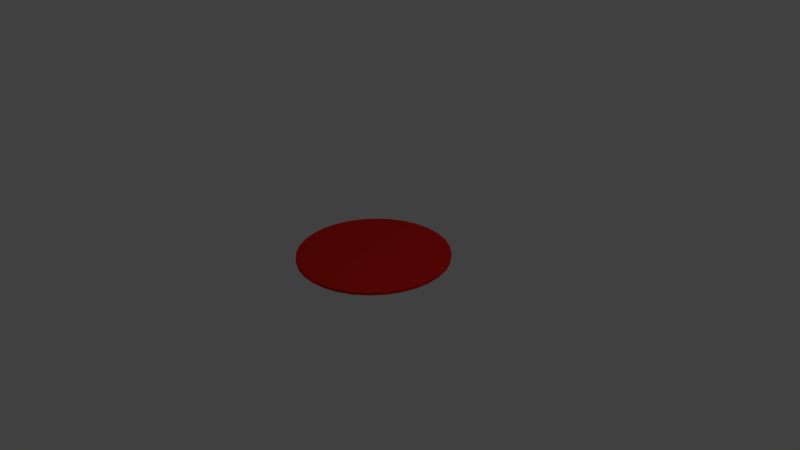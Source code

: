 # Source: IlluminationRouge.blend  (saved by Blender 2.74.0; exported with 4.5.12 LTS)
import bpy
from mathutils import Matrix  # noqa: F401  (used for matrix-valued properties, if any)

bpy.ops.wm.read_factory_settings(use_empty=True)
scene = bpy.context.scene
scene.name = 'Scene'

# ---- collections
col_collection_1 = bpy.data.collections.new('Collection 1'); scene.collection.children.link(col_collection_1)

# ---- materials (node trees are filled in below, after node groups)
mat_material_001 = bpy.data.materials.new('Material.001')
mat_material_001.alpha_threshold = 0.0
mat_material_001.use_transparent_shadow = False
mat_material_001.diffuse_color = (0.8, 0.01929, 0.01233, 1.0)
mat_material_001.roughness = 0.5

# ---- material node trees

# ---- world
world_world = bpy.data.worlds.new('World'); scene.world = world_world
world_world.color = (0.05088, 0.05088, 0.05088)
world_world.use_sun_shadow = False
world_world.sun_shadow_jitter_overblur = 0.0
world_world.cycles.sampling_method = 'MANUAL'
world_world.cycles.sample_map_resolution = 256

# ---- cameras
cam_camera = bpy.data.cameras.new('Camera')
cam_camera.clip_end = 100.0
cam_camera.lens = 35.0
cam_camera.sensor_width = 32.0
cam_camera.sensor_height = 18.0
cam_camera.ortho_scale = 7.314
cam_camera.dof.focus_distance = 0.0
cam_camera.dof.aperture_fstop = 128.0

# ---- lights
light_lamp = bpy.data.lights.new('Lamp', 'POINT')
light_lamp.transmission_factor = 0.0
light_lamp.cutoff_distance = 30.0
light_lamp.energy = 100.0
light_lamp.shadow_buffer_clip_start = 1.001
light_lamp.shadow_soft_size = 0.1
light_lamp.shadow_maximum_resolution = 0.006
light_lamp.use_absolute_resolution = True
light_lamp.cycles.use_multiple_importance_sampling = False

# ---- meshes
me_cylinder = bpy.data.meshes.new('Cylinder')
me_cylinder.from_pydata([(0.0, 1.0, -1.0), (0.0, 1.0, 1.0), (0.1951, 0.9808, -1.0), (0.1951, 0.9808, 1.0), (0.3827, 0.9239, -1.0), (0.3827, 0.9239, 1.0), (0.5556, 0.8315, -1.0), (0.5556, 0.8315, 1.0), (0.7071, 0.7071, -1.0), (0.7071, 0.7071, 1.0), (0.8315, 0.5556, -1.0), (0.8315, 0.5556, 1.0), (0.9239, 0.3827, -1.0), (0.9239, 0.3827, 1.0), (0.9808, 0.1951, -1.0), (0.9808, 0.1951, 1.0), (1.0, 7.55e-08, -1.0), (1.0, 7.55e-08, 1.0), (0.9808, -0.1951, -1.0), (0.9808, -0.1951, 1.0), (0.9239, -0.3827, -1.0), (0.9239, -0.3827, 1.0), (0.8315, -0.5556, -1.0), (0.8315, -0.5556, 1.0), (0.7071, -0.7071, -1.0), (0.7071, -0.7071, 1.0), (0.5556, -0.8315, -1.0), (0.5556, -0.8315, 1.0), (0.3827, -0.9239, -1.0), (0.3827, -0.9239, 1.0), (0.1951, -0.9808, -1.0), (0.1951, -0.9808, 1.0), (-3.258e-07, -1.0, -1.0), (-3.258e-07, -1.0, 1.0), (-0.1951, -0.9808, -1.0), (-0.1951, -0.9808, 1.0), (-0.3827, -0.9239, -1.0), (-0.3827, -0.9239, 1.0), (-0.5556, -0.8315, -1.0), (-0.5556, -0.8315, 1.0), (-0.7071, -0.7071, -1.0), (-0.7071, -0.7071, 1.0), (-0.8315, -0.5556, -1.0), (-0.8315, -0.5556, 1.0), (-0.9239, -0.3827, -1.0), (-0.9239, -0.3827, 1.0), (-0.9808, -0.1951, -1.0), (-0.9808, -0.1951, 1.0), (-1.0, 9.656e-07, -1.0), (-1.0, 9.656e-07, 1.0), (-0.9808, 0.1951, -1.0), (-0.9808, 0.1951, 1.0), (-0.9239, 0.3827, -1.0), (-0.9239, 0.3827, 1.0), (-0.8315, 0.5556, -1.0), (-0.8315, 0.5556, 1.0), (-0.7071, 0.7071, -1.0), (-0.7071, 0.7071, 1.0), (-0.5556, 0.8315, -1.0), (-0.5556, 0.8315, 1.0), (-0.3827, 0.9239, -1.0), (-0.3827, 0.9239, 1.0), (-0.1951, 0.9808, -1.0), (-0.1951, 0.9808, 1.0)], [], [(0, 1, 3, 2), (2, 3, 5, 4), (4, 5, 7, 6), (6, 7, 9, 8), (8, 9, 11, 10), (10, 11, 13, 12), (12, 13, 15, 14), (14, 15, 17, 16), (16, 17, 19, 18), (18, 19, 21, 20), (20, 21, 23, 22), (22, 23, 25, 24), (24, 25, 27, 26), (26, 27, 29, 28), (28, 29, 31, 30), (30, 31, 33, 32), (32, 33, 35, 34), (34, 35, 37, 36), (36, 37, 39, 38), (38, 39, 41, 40), (40, 41, 43, 42), (42, 43, 45, 44), (44, 45, 47, 46), (46, 47, 49, 48), (48, 49, 51, 50), (50, 51, 53, 52), (52, 53, 55, 54), (54, 55, 57, 56), (56, 57, 59, 58), (58, 59, 61, 60), (3, 1, 63, 61, 59, 57, 55, 53, 51, 49, 47, 45, 43, 41, 39, 37, 35, 33, 31, 29, 27, 25, 23, 21, 19, 17, 15, 13, 11, 9, 7, 5), (62, 63, 1, 0), (60, 61, 63, 62), (0, 2, 4, 6, 8, 10, 12, 14, 16, 18, 20, 22, 24, 26, 28, 30, 32, 34, 36, 38, 40, 42, 44, 46, 48, 50, 52, 54, 56, 58, 60, 62)])
me_cylinder.materials.append(mat_material_001)
me_cylinder.use_remesh_preserve_volume = False
me_cylinder.use_remesh_preserve_attributes = False
me_cylinder.use_mirror_vertex_groups = False
me_cylinder.update()

# ---- objects
ob_cylinder = bpy.data.objects.new('Cylinder', me_cylinder)
ob_lamp = bpy.data.objects.new('Lamp', light_lamp)
ob_camera = bpy.data.objects.new('Camera', cam_camera)

# ---- transforms, parenting, visibility, modifiers, constraints
ob_cylinder.location = (0.0, 0.0, 0.0)
ob_cylinder.scale = (1.0, 1.0, 0.02)
ob_cylinder.lineart.crease_threshold = 0.0
ob_lamp.location = (4.076, 1.005, 5.904)
ob_lamp.rotation_euler = (0.6503, 0.05522, 1.866)
ob_lamp.lock_rotations_4d = False
ob_lamp.empty_display_type = 'ARROWS'
ob_lamp.color = (0.0, 0.0, 0.0, 0.0)
ob_lamp.lineart.crease_threshold = 0.0
ob_camera.location = (7.481, -6.508, 5.344)
ob_camera.rotation_euler = (1.109, 0.01082, 0.8149)
ob_camera.lock_rotations_4d = False
ob_camera.empty_display_type = 'ARROWS'
ob_camera.color = (0.0, 0.0, 0.0, 0.0)
ob_camera.display_type = 'WIRE'
ob_camera.lineart.crease_threshold = 0.0

# ---- collection membership
col_collection_1.objects.link(ob_cylinder)
col_collection_1.objects.link(ob_lamp)
col_collection_1.objects.link(ob_camera)

# ---- scene / render settings (as saved in the file)
scene.camera = ob_camera
scene.frame_start = 1; scene.frame_end = 250; scene.frame_set(1)
scene.render.engine = 'BLENDER_EEVEE_NEXT'
scene.render.resolution_percentage = 50
scene.render.dither_intensity = 0.0
scene.cycles.use_denoising = False
scene.cycles.samples = 10
scene.cycles.sampling_pattern = 'TABULATED_SOBOL'
scene.cycles.light_sampling_threshold = 0.0
scene.cycles.use_adaptive_sampling = False
scene.cycles.use_light_tree = False
scene.cycles.blur_glossy = 0.0
scene.cycles.pixel_filter_type = 'GAUSSIAN'
scene.cycles.sample_clamp_indirect = 0.0
scene.view_settings.view_transform = 'Standard'
bpy.context.view_layer.update()
